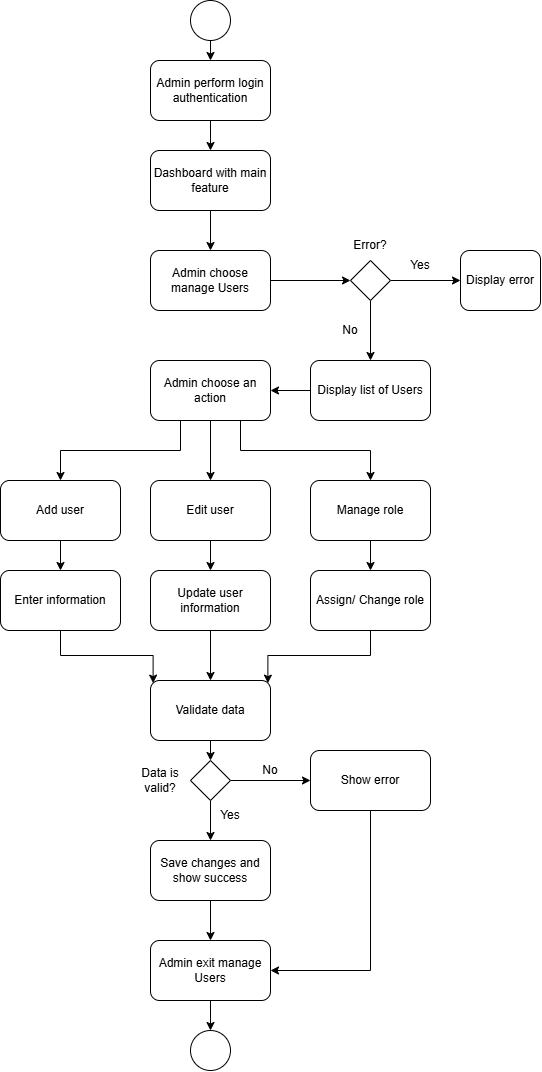

The diagram above was exported from draw.io. Its source (the exported page's mxGraphModel, read from the mxfile embedded in the PNG):
<mxGraphModel dx="1613" dy="885" grid="1" gridSize="10" guides="1" tooltips="1" connect="1" arrows="1" fold="1" page="1" pageScale="1" pageWidth="827" pageHeight="1169" math="0" shadow="0">
  <root>
    <mxCell id="0" />
    <mxCell id="1" parent="0" />
    <mxCell id="EKxpmlBclbR6I5_pz27Z-6" edge="1" parent="1" source="EKxpmlBclbR6I5_pz27Z-1" style="edgeStyle=orthogonalEdgeStyle;rounded=0;orthogonalLoop=1;jettySize=auto;html=1;exitX=0.5;exitY=1;exitDx=0;exitDy=0;entryX=0.5;entryY=0;entryDx=0;entryDy=0;" target="EKxpmlBclbR6I5_pz27Z-2">
      <mxGeometry relative="1" as="geometry" />
    </mxCell>
    <mxCell id="EKxpmlBclbR6I5_pz27Z-1" parent="1" style="ellipse;whiteSpace=wrap;html=1;shapeInside=1;aspect=fixed;" value="" vertex="1">
      <mxGeometry height="40" width="40" x="410" y="30" as="geometry" />
    </mxCell>
    <mxCell id="EKxpmlBclbR6I5_pz27Z-7" edge="1" parent="1" source="EKxpmlBclbR6I5_pz27Z-2" style="edgeStyle=orthogonalEdgeStyle;rounded=0;orthogonalLoop=1;jettySize=auto;html=1;exitX=0.5;exitY=1;exitDx=0;exitDy=0;entryX=0.5;entryY=0;entryDx=0;entryDy=0;" target="EKxpmlBclbR6I5_pz27Z-3">
      <mxGeometry relative="1" as="geometry" />
    </mxCell>
    <mxCell id="EKxpmlBclbR6I5_pz27Z-2" parent="1" style="rounded=1;whiteSpace=wrap;html=1;roundedPerimeter=1;" value="Admin perform login authentication" vertex="1">
      <mxGeometry height="60" width="120" x="370" y="90" as="geometry" />
    </mxCell>
    <mxCell id="EKxpmlBclbR6I5_pz27Z-8" edge="1" parent="1" source="EKxpmlBclbR6I5_pz27Z-3" style="edgeStyle=orthogonalEdgeStyle;rounded=0;orthogonalLoop=1;jettySize=auto;html=1;exitX=0.5;exitY=1;exitDx=0;exitDy=0;entryX=0.5;entryY=0;entryDx=0;entryDy=0;" target="EKxpmlBclbR6I5_pz27Z-4">
      <mxGeometry relative="1" as="geometry" />
    </mxCell>
    <mxCell id="EKxpmlBclbR6I5_pz27Z-3" parent="1" style="rounded=1;whiteSpace=wrap;html=1;roundedPerimeter=1;" value="Dashboard with main feature" vertex="1">
      <mxGeometry height="60" width="120" x="370" y="180" as="geometry" />
    </mxCell>
    <mxCell id="WLnxpQwYrZyRaheMitpM-4" edge="1" parent="1" source="EKxpmlBclbR6I5_pz27Z-4" style="edgeStyle=orthogonalEdgeStyle;rounded=0;orthogonalLoop=1;jettySize=auto;html=1;exitX=1;exitY=0.5;exitDx=0;exitDy=0;entryX=0;entryY=0.5;entryDx=0;entryDy=0;" target="WLnxpQwYrZyRaheMitpM-3">
      <mxGeometry relative="1" as="geometry" />
    </mxCell>
    <mxCell id="EKxpmlBclbR6I5_pz27Z-4" parent="1" style="rounded=1;whiteSpace=wrap;html=1;roundedPerimeter=1;" value="Admin choose manage Users" vertex="1">
      <mxGeometry height="60" width="120" x="370" y="280" as="geometry" />
    </mxCell>
    <mxCell id="EKxpmlBclbR6I5_pz27Z-14" edge="1" parent="1" source="EKxpmlBclbR6I5_pz27Z-9" style="edgeStyle=orthogonalEdgeStyle;rounded=0;orthogonalLoop=1;jettySize=auto;html=1;exitX=0;exitY=0.5;exitDx=0;exitDy=0;entryX=1;entryY=0.5;entryDx=0;entryDy=0;" target="EKxpmlBclbR6I5_pz27Z-13">
      <mxGeometry relative="1" as="geometry" />
    </mxCell>
    <mxCell id="EKxpmlBclbR6I5_pz27Z-9" parent="1" style="rounded=1;whiteSpace=wrap;html=1;roundedPerimeter=1;" value="Display list of Users" vertex="1">
      <mxGeometry height="60" width="120" x="530" y="390" as="geometry" />
    </mxCell>
    <mxCell id="EKxpmlBclbR6I5_pz27Z-23" edge="1" parent="1" source="EKxpmlBclbR6I5_pz27Z-13" style="edgeStyle=orthogonalEdgeStyle;rounded=0;orthogonalLoop=1;jettySize=auto;html=1;exitX=0.5;exitY=1;exitDx=0;exitDy=0;entryX=0.5;entryY=0;entryDx=0;entryDy=0;" target="EKxpmlBclbR6I5_pz27Z-20">
      <mxGeometry relative="1" as="geometry" />
    </mxCell>
    <mxCell id="EKxpmlBclbR6I5_pz27Z-27" edge="1" parent="1" source="EKxpmlBclbR6I5_pz27Z-13" style="edgeStyle=orthogonalEdgeStyle;rounded=0;orthogonalLoop=1;jettySize=auto;html=1;exitX=0.75;exitY=1;exitDx=0;exitDy=0;entryX=0.5;entryY=0;entryDx=0;entryDy=0;" target="EKxpmlBclbR6I5_pz27Z-21">
      <mxGeometry relative="1" as="geometry" />
    </mxCell>
    <mxCell id="EKxpmlBclbR6I5_pz27Z-28" edge="1" parent="1" source="EKxpmlBclbR6I5_pz27Z-13" style="edgeStyle=orthogonalEdgeStyle;rounded=0;orthogonalLoop=1;jettySize=auto;html=1;exitX=0.25;exitY=1;exitDx=0;exitDy=0;entryX=0.5;entryY=0;entryDx=0;entryDy=0;" target="EKxpmlBclbR6I5_pz27Z-19">
      <mxGeometry relative="1" as="geometry" />
    </mxCell>
    <mxCell id="EKxpmlBclbR6I5_pz27Z-13" parent="1" style="rounded=1;whiteSpace=wrap;html=1;roundedPerimeter=1;" value="Admin choose an action" vertex="1">
      <mxGeometry height="60" width="120" x="370" y="390" as="geometry" />
    </mxCell>
    <mxCell id="EKxpmlBclbR6I5_pz27Z-18" parent="1" style="ellipse;whiteSpace=wrap;html=1;shapeInside=1;aspect=fixed;" value="" vertex="1">
      <mxGeometry height="40" width="40" x="410" y="1060" as="geometry" />
    </mxCell>
    <mxCell id="EKxpmlBclbR6I5_pz27Z-33" edge="1" parent="1" source="EKxpmlBclbR6I5_pz27Z-19" style="edgeStyle=orthogonalEdgeStyle;rounded=0;orthogonalLoop=1;jettySize=auto;html=1;exitX=0.5;exitY=1;exitDx=0;exitDy=0;entryX=0.5;entryY=0;entryDx=0;entryDy=0;" target="EKxpmlBclbR6I5_pz27Z-30">
      <mxGeometry relative="1" as="geometry" />
    </mxCell>
    <mxCell id="EKxpmlBclbR6I5_pz27Z-19" parent="1" style="rounded=1;whiteSpace=wrap;html=1;roundedPerimeter=1;" value="Add user" vertex="1">
      <mxGeometry height="60" width="120" x="220" y="510" as="geometry" />
    </mxCell>
    <mxCell id="EKxpmlBclbR6I5_pz27Z-24" edge="1" parent="1" source="EKxpmlBclbR6I5_pz27Z-20" style="edgeStyle=orthogonalEdgeStyle;rounded=0;orthogonalLoop=1;jettySize=auto;html=1;exitX=0.5;exitY=1;exitDx=0;exitDy=0;entryX=0.5;entryY=0;entryDx=0;entryDy=0;" target="EKxpmlBclbR6I5_pz27Z-22">
      <mxGeometry relative="1" as="geometry" />
    </mxCell>
    <mxCell id="EKxpmlBclbR6I5_pz27Z-20" parent="1" style="rounded=1;whiteSpace=wrap;html=1;roundedPerimeter=1;" value="Edit user" vertex="1">
      <mxGeometry height="60" width="120" x="370" y="510" as="geometry" />
    </mxCell>
    <mxCell id="EKxpmlBclbR6I5_pz27Z-31" edge="1" parent="1" source="EKxpmlBclbR6I5_pz27Z-21" style="edgeStyle=orthogonalEdgeStyle;rounded=0;orthogonalLoop=1;jettySize=auto;html=1;exitX=0.5;exitY=1;exitDx=0;exitDy=0;entryX=0.5;entryY=0;entryDx=0;entryDy=0;" target="EKxpmlBclbR6I5_pz27Z-29">
      <mxGeometry relative="1" as="geometry" />
    </mxCell>
    <mxCell id="EKxpmlBclbR6I5_pz27Z-21" parent="1" style="rounded=1;whiteSpace=wrap;html=1;roundedPerimeter=1;" value="Manage role" vertex="1">
      <mxGeometry height="60" width="120" x="530" y="510" as="geometry" />
    </mxCell>
    <mxCell id="EKxpmlBclbR6I5_pz27Z-26" edge="1" parent="1" source="EKxpmlBclbR6I5_pz27Z-22" style="edgeStyle=orthogonalEdgeStyle;rounded=0;orthogonalLoop=1;jettySize=auto;html=1;exitX=0.5;exitY=1;exitDx=0;exitDy=0;entryX=0.5;entryY=0;entryDx=0;entryDy=0;" target="EKxpmlBclbR6I5_pz27Z-25">
      <mxGeometry relative="1" as="geometry" />
    </mxCell>
    <mxCell id="EKxpmlBclbR6I5_pz27Z-22" parent="1" style="rounded=1;whiteSpace=wrap;html=1;roundedPerimeter=1;" value="Update user information" vertex="1">
      <mxGeometry height="60" width="120" x="370" y="600" as="geometry" />
    </mxCell>
    <mxCell id="EKxpmlBclbR6I5_pz27Z-36" edge="1" parent="1" source="EKxpmlBclbR6I5_pz27Z-25" style="edgeStyle=orthogonalEdgeStyle;rounded=0;orthogonalLoop=1;jettySize=auto;html=1;exitX=0.5;exitY=1;exitDx=0;exitDy=0;entryX=0.5;entryY=0;entryDx=0;entryDy=0;" target="EKxpmlBclbR6I5_pz27Z-35">
      <mxGeometry relative="1" as="geometry" />
    </mxCell>
    <mxCell id="EKxpmlBclbR6I5_pz27Z-25" parent="1" style="rounded=1;whiteSpace=wrap;html=1;roundedPerimeter=1;" value="Validate data" vertex="1">
      <mxGeometry height="60" width="120" x="370" y="710" as="geometry" />
    </mxCell>
    <mxCell id="EKxpmlBclbR6I5_pz27Z-32" edge="1" parent="1" source="EKxpmlBclbR6I5_pz27Z-29" style="edgeStyle=orthogonalEdgeStyle;rounded=0;orthogonalLoop=1;jettySize=auto;html=1;exitX=0.5;exitY=1;exitDx=0;exitDy=0;entryX=1;entryY=0;entryDx=0;entryDy=0;" target="EKxpmlBclbR6I5_pz27Z-25">
      <mxGeometry relative="1" as="geometry" />
    </mxCell>
    <mxCell id="EKxpmlBclbR6I5_pz27Z-29" parent="1" style="rounded=1;whiteSpace=wrap;html=1;roundedPerimeter=1;" value="Assign/ Change role" vertex="1">
      <mxGeometry height="60" width="120" x="530" y="600" as="geometry" />
    </mxCell>
    <mxCell id="EKxpmlBclbR6I5_pz27Z-34" edge="1" parent="1" source="EKxpmlBclbR6I5_pz27Z-30" style="edgeStyle=orthogonalEdgeStyle;rounded=0;orthogonalLoop=1;jettySize=auto;html=1;exitX=0.5;exitY=1;exitDx=0;exitDy=0;entryX=0;entryY=0;entryDx=0;entryDy=0;" target="EKxpmlBclbR6I5_pz27Z-25">
      <mxGeometry relative="1" as="geometry" />
    </mxCell>
    <mxCell id="EKxpmlBclbR6I5_pz27Z-30" parent="1" style="rounded=1;whiteSpace=wrap;html=1;roundedPerimeter=1;" value="Enter information" vertex="1">
      <mxGeometry height="60" width="120" x="220" y="600" as="geometry" />
    </mxCell>
    <mxCell id="EKxpmlBclbR6I5_pz27Z-40" edge="1" parent="1" source="EKxpmlBclbR6I5_pz27Z-35" style="edgeStyle=orthogonalEdgeStyle;rounded=0;orthogonalLoop=1;jettySize=auto;html=1;exitX=0.5;exitY=1;exitDx=0;exitDy=0;entryX=0.5;entryY=0;entryDx=0;entryDy=0;" target="EKxpmlBclbR6I5_pz27Z-39">
      <mxGeometry relative="1" as="geometry" />
    </mxCell>
    <mxCell id="EKxpmlBclbR6I5_pz27Z-41" edge="1" parent="1" source="EKxpmlBclbR6I5_pz27Z-35" style="edgeStyle=orthogonalEdgeStyle;rounded=0;orthogonalLoop=1;jettySize=auto;html=1;exitX=1;exitY=0.5;exitDx=0;exitDy=0;entryX=0;entryY=0.5;entryDx=0;entryDy=0;" target="EKxpmlBclbR6I5_pz27Z-38">
      <mxGeometry relative="1" as="geometry" />
    </mxCell>
    <mxCell id="EKxpmlBclbR6I5_pz27Z-35" parent="1" style="rhombus;whiteSpace=wrap;html=1;shapeInside=1;" value="" vertex="1">
      <mxGeometry height="40" width="40" x="410" y="790" as="geometry" />
    </mxCell>
    <mxCell id="EKxpmlBclbR6I5_pz27Z-37" parent="1" style="text;html=1;whiteSpace=wrap;strokeColor=none;fillColor=none;align=center;verticalAlign=middle;rounded=0;" value="Data is valid?" vertex="1">
      <mxGeometry height="30" width="60" x="350" y="795" as="geometry" />
    </mxCell>
    <mxCell id="EKxpmlBclbR6I5_pz27Z-49" edge="1" parent="1" source="EKxpmlBclbR6I5_pz27Z-38" style="edgeStyle=orthogonalEdgeStyle;rounded=0;orthogonalLoop=1;jettySize=auto;html=1;exitX=0.5;exitY=1;exitDx=0;exitDy=0;entryX=1;entryY=0.5;entryDx=0;entryDy=0;" target="WLnxpQwYrZyRaheMitpM-1">
      <mxGeometry relative="1" as="geometry">
        <mxPoint x="593.8647637850996" y="1040" as="targetPoint" />
      </mxGeometry>
    </mxCell>
    <mxCell id="EKxpmlBclbR6I5_pz27Z-38" parent="1" style="rounded=1;whiteSpace=wrap;html=1;roundedPerimeter=1;" value="Show error" vertex="1">
      <mxGeometry height="60" width="120" x="530" y="780" as="geometry" />
    </mxCell>
    <mxCell id="EKxpmlBclbR6I5_pz27Z-48" edge="1" parent="1" source="EKxpmlBclbR6I5_pz27Z-39" style="edgeStyle=orthogonalEdgeStyle;rounded=0;orthogonalLoop=1;jettySize=auto;html=1;exitX=0.5;exitY=1;exitDx=0;exitDy=0;entryX=0.5;entryY=0;entryDx=0;entryDy=0;" target="WLnxpQwYrZyRaheMitpM-1">
      <mxGeometry relative="1" as="geometry">
        <mxPoint x="430" y="970" as="targetPoint" />
      </mxGeometry>
    </mxCell>
    <mxCell id="EKxpmlBclbR6I5_pz27Z-39" parent="1" style="rounded=1;whiteSpace=wrap;html=1;roundedPerimeter=1;" value="Save changes and show success" vertex="1">
      <mxGeometry height="60" width="120" x="370" y="870" as="geometry" />
    </mxCell>
    <mxCell id="EKxpmlBclbR6I5_pz27Z-42" parent="1" style="text;html=1;whiteSpace=wrap;strokeColor=none;fillColor=none;align=center;verticalAlign=middle;rounded=0;" value="Yes" vertex="1">
      <mxGeometry height="30" width="60" x="420" y="830" as="geometry" />
    </mxCell>
    <mxCell id="EKxpmlBclbR6I5_pz27Z-43" parent="1" style="text;html=1;whiteSpace=wrap;strokeColor=none;fillColor=none;align=center;verticalAlign=middle;rounded=0;" value="No" vertex="1">
      <mxGeometry height="30" width="60" x="460" y="785" as="geometry" />
    </mxCell>
    <mxCell id="WLnxpQwYrZyRaheMitpM-2" edge="1" parent="1" source="WLnxpQwYrZyRaheMitpM-1" style="edgeStyle=orthogonalEdgeStyle;rounded=0;orthogonalLoop=1;jettySize=auto;html=1;exitX=0.5;exitY=1;exitDx=0;exitDy=0;entryX=0.5;entryY=0;entryDx=0;entryDy=0;" target="EKxpmlBclbR6I5_pz27Z-18">
      <mxGeometry relative="1" as="geometry" />
    </mxCell>
    <mxCell id="WLnxpQwYrZyRaheMitpM-1" parent="1" style="rounded=1;whiteSpace=wrap;html=1;roundedPerimeter=1;" value="Admin exit manage Users" vertex="1">
      <mxGeometry height="60" width="120" x="370.0047637850995" y="970" as="geometry" />
    </mxCell>
    <mxCell id="WLnxpQwYrZyRaheMitpM-5" edge="1" parent="1" source="WLnxpQwYrZyRaheMitpM-3" style="edgeStyle=orthogonalEdgeStyle;rounded=0;orthogonalLoop=1;jettySize=auto;html=1;exitX=0.5;exitY=1;exitDx=0;exitDy=0;entryX=0.5;entryY=0;entryDx=0;entryDy=0;" target="EKxpmlBclbR6I5_pz27Z-9">
      <mxGeometry relative="1" as="geometry" />
    </mxCell>
    <mxCell id="WLnxpQwYrZyRaheMitpM-7" edge="1" parent="1" source="WLnxpQwYrZyRaheMitpM-3" style="edgeStyle=orthogonalEdgeStyle;rounded=0;orthogonalLoop=1;jettySize=auto;html=1;exitX=1;exitY=0.5;exitDx=0;exitDy=0;entryX=0;entryY=0.5;entryDx=0;entryDy=0;" target="WLnxpQwYrZyRaheMitpM-6">
      <mxGeometry relative="1" as="geometry" />
    </mxCell>
    <mxCell id="WLnxpQwYrZyRaheMitpM-3" parent="1" style="rhombus;whiteSpace=wrap;html=1;shapeInside=1;" value="" vertex="1">
      <mxGeometry height="40" width="40" x="570" y="290" as="geometry" />
    </mxCell>
    <mxCell id="WLnxpQwYrZyRaheMitpM-6" parent="1" style="rounded=1;whiteSpace=wrap;html=1;roundedPerimeter=1;" value="Display error" vertex="1">
      <mxGeometry height="60" width="80" x="680" y="280" as="geometry" />
    </mxCell>
    <mxCell id="WLnxpQwYrZyRaheMitpM-8" parent="1" style="text;html=1;whiteSpace=wrap;strokeColor=none;fillColor=none;align=center;verticalAlign=middle;rounded=0;" value="Error?" vertex="1">
      <mxGeometry height="30" width="60" x="560" y="260" as="geometry" />
    </mxCell>
    <mxCell id="WLnxpQwYrZyRaheMitpM-9" parent="1" style="text;html=1;whiteSpace=wrap;strokeColor=none;fillColor=none;align=center;verticalAlign=middle;rounded=0;" value="Yes" vertex="1">
      <mxGeometry height="30" width="60" x="610" y="280" as="geometry" />
    </mxCell>
    <mxCell id="WLnxpQwYrZyRaheMitpM-10" parent="1" style="text;html=1;whiteSpace=wrap;strokeColor=none;fillColor=none;align=center;verticalAlign=middle;rounded=0;" value="No" vertex="1">
      <mxGeometry height="30" width="60" x="540" y="345" as="geometry" />
    </mxCell>
  </root>
</mxGraphModel>